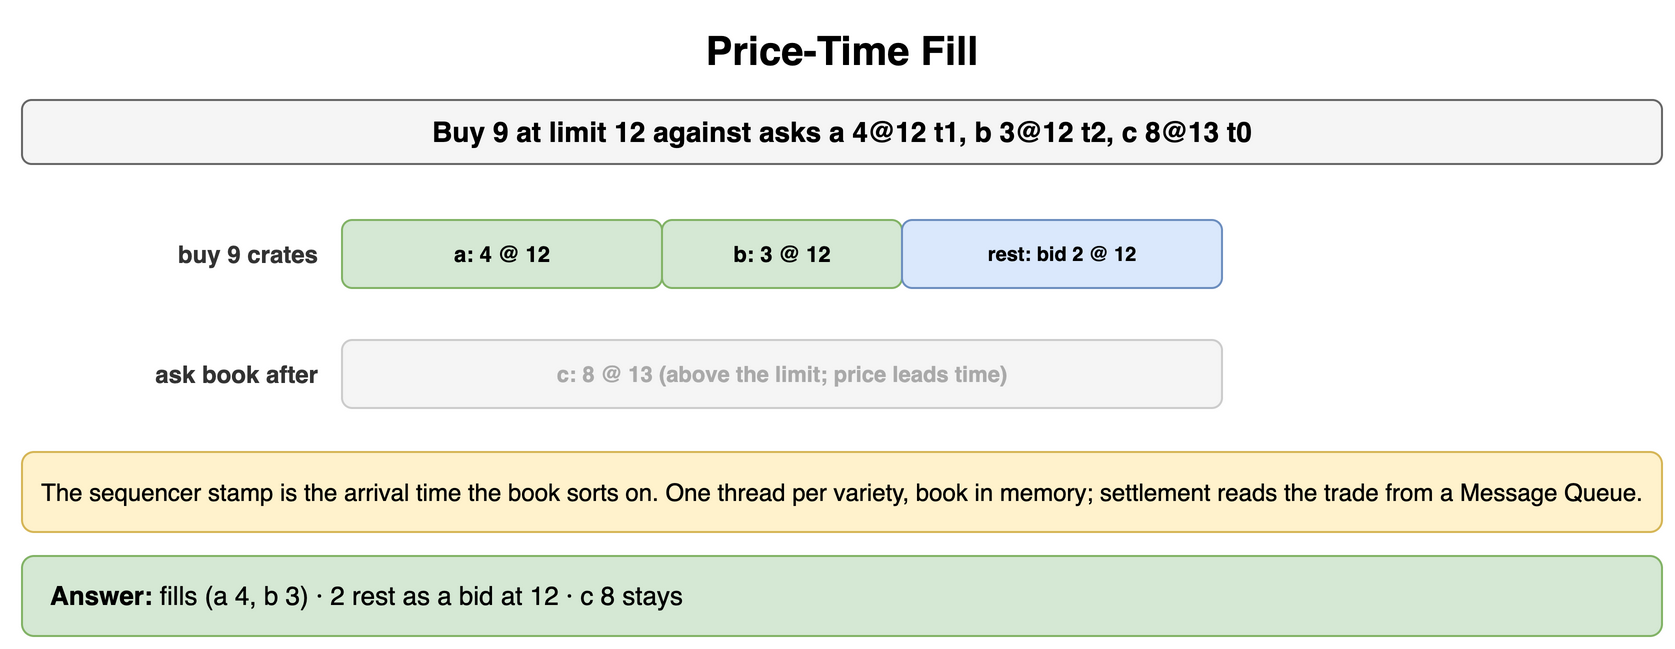

The diagram above was exported from draw.io. Its source (the exported page's mxGraphModel, read from the mxfile embedded in the PNG):
<mxGraphModel dx="900" dy="332" grid="1" gridSize="10" guides="1" tooltips="1" connect="1" arrows="1" fold="1" page="1" pageScale="1" pageWidth="900" pageHeight="332" math="0" shadow="0">
  <root>
    <mxCell id="0" />
    <mxCell id="1" parent="0" />
    <mxCell id="i1" value="Price-Time Fill" style="text;html=1;align=center;verticalAlign=middle;whiteSpace=wrap;fontSize=20;fontStyle=1;" vertex="1" parent="1">
      <mxGeometry x="40" y="10" width="820" height="30" as="geometry" />
    </mxCell>
    <mxCell id="i2" value="Buy 9 at limit 12 against asks a 4@12 t1, b 3@12 t2, c 8@13 t0" style="rounded=1;whiteSpace=wrap;html=1;fillColor=#f5f5f5;strokeColor=#666666;fontStyle=1;fontSize=14;" vertex="1" parent="1">
      <mxGeometry x="40" y="50" width="820" height="32" as="geometry" />
    </mxCell>
    <mxCell id="i3" value="buy 9 crates" style="text;html=1;whiteSpace=wrap;fontSize=11;align=right;verticalAlign=middle;fontSize=12;fontColor=#333333;fontStyle=1;" vertex="1" parent="1">
      <mxGeometry x="40" y="110" width="150" height="34" as="geometry" />
    </mxCell>
    <mxCell id="i4" value="a: 4 @ 12" style="rounded=1;whiteSpace=wrap;html=1;fillColor=#d5e8d4;strokeColor=#82b366;fontSize=11;align=center;fontStyle=1;" vertex="1" parent="1">
      <mxGeometry x="200" y="110" width="160" height="34" as="geometry" />
    </mxCell>
    <mxCell id="i5" value="b: 3 @ 12" style="rounded=1;whiteSpace=wrap;html=1;fillColor=#d5e8d4;strokeColor=#82b366;fontSize=11;align=center;fontStyle=1;" vertex="1" parent="1">
      <mxGeometry x="360" y="110" width="120" height="34" as="geometry" />
    </mxCell>
    <mxCell id="i6" value="rest: bid 2 @ 12" style="rounded=1;whiteSpace=wrap;html=1;fillColor=#dae8fc;strokeColor=#6c8ebf;fontSize=10;align=center;fontStyle=1;" vertex="1" parent="1">
      <mxGeometry x="480" y="110" width="160" height="34" as="geometry" />
    </mxCell>
    <mxCell id="i7" value="ask book after" style="text;html=1;whiteSpace=wrap;fontSize=11;align=right;verticalAlign=middle;fontSize=12;fontColor=#333333;fontStyle=1;" vertex="1" parent="1">
      <mxGeometry x="40" y="170" width="150" height="34" as="geometry" />
    </mxCell>
    <mxCell id="i8" value="c: 8 @ 13 (above the limit; price leads time)" style="rounded=1;whiteSpace=wrap;html=1;fillColor=#f5f5f5;strokeColor=#cccccc;fontSize=11;align=center;fontStyle=1;fontColor=#aaaaaa;" vertex="1" parent="1">
      <mxGeometry x="200" y="170" width="440" height="34" as="geometry" />
    </mxCell>
    <mxCell id="i9" value="The sequencer stamp is the arrival time the book sorts on. One thread per variety, book in memory; settlement reads the trade from a Message Queue." style="rounded=1;whiteSpace=wrap;html=1;fillColor=#fff2cc;strokeColor=#d6b656;fontSize=12;align=center;" vertex="1" parent="1">
      <mxGeometry x="40" y="226" width="820" height="40" as="geometry" />
    </mxCell>
    <mxCell id="i10" value="&lt;b&gt;Answer:&lt;/b&gt; fills (a 4, b 3) · 2 rest as a bid at 12 · c 8 stays" style="rounded=1;whiteSpace=wrap;html=1;fillColor=#d5e8d4;strokeColor=#82b366;fontSize=13;align=left;spacingLeft=12;" vertex="1" parent="1">
      <mxGeometry x="40" y="278" width="820" height="40" as="geometry" />
    </mxCell>
  </root>
</mxGraphModel>